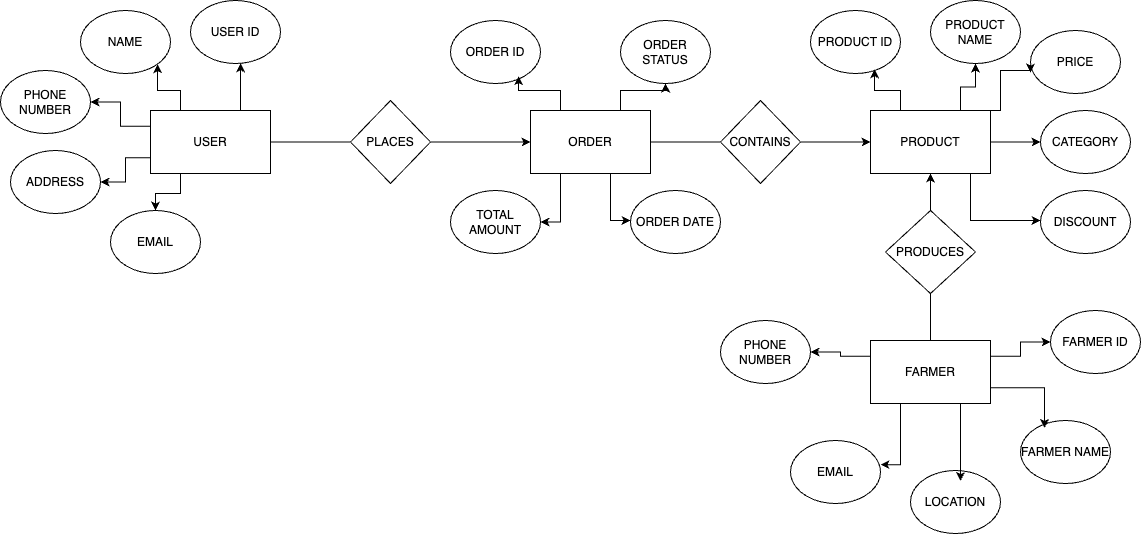

The diagram above was exported from draw.io. Its source (the exported page's mxGraphModel, read from the mxfile embedded in the PNG):
<mxGraphModel dx="1514" dy="918" grid="1" gridSize="10" guides="1" tooltips="1" connect="1" arrows="1" fold="1" page="1" pageScale="1" pageWidth="850" pageHeight="1100" math="0" shadow="0" extFonts="Permanent Marker^https://fonts.googleapis.com/css?family=Permanent+Marker">
  <root>
    <mxCell id="0" />
    <mxCell id="1" parent="0" />
    <mxCell id="2l5ra91kUicHH6scjkNu-28" value="ADDRESS" style="ellipse;whiteSpace=wrap;html=1;" parent="1" vertex="1">
      <mxGeometry x="30" y="186" width="90" height="63" as="geometry" />
    </mxCell>
    <mxCell id="2l5ra91kUicHH6scjkNu-29" value="PHONE&lt;div&gt;NUMBER&lt;/div&gt;" style="ellipse;whiteSpace=wrap;html=1;" parent="1" vertex="1">
      <mxGeometry x="20" y="106" width="90" height="63" as="geometry" />
    </mxCell>
    <mxCell id="2l5ra91kUicHH6scjkNu-69" value="" style="group" parent="1" vertex="1" connectable="0">
      <mxGeometry x="100" y="36" width="1060" height="533" as="geometry" />
    </mxCell>
    <mxCell id="2l5ra91kUicHH6scjkNu-24" style="edgeStyle=orthogonalEdgeStyle;rounded=0;orthogonalLoop=1;jettySize=auto;html=1;exitX=1;exitY=0.5;exitDx=0;exitDy=0;" parent="2l5ra91kUicHH6scjkNu-69" source="2l5ra91kUicHH6scjkNu-13" target="2l5ra91kUicHH6scjkNu-16" edge="1">
      <mxGeometry relative="1" as="geometry" />
    </mxCell>
    <mxCell id="2l5ra91kUicHH6scjkNu-32" style="edgeStyle=orthogonalEdgeStyle;rounded=0;orthogonalLoop=1;jettySize=auto;html=1;exitX=0.25;exitY=1;exitDx=0;exitDy=0;entryX=0.5;entryY=0;entryDx=0;entryDy=0;" parent="2l5ra91kUicHH6scjkNu-69" source="2l5ra91kUicHH6scjkNu-13" target="2l5ra91kUicHH6scjkNu-27" edge="1">
      <mxGeometry relative="1" as="geometry" />
    </mxCell>
    <mxCell id="2l5ra91kUicHH6scjkNu-33" style="edgeStyle=orthogonalEdgeStyle;rounded=0;orthogonalLoop=1;jettySize=auto;html=1;exitX=0;exitY=0.75;exitDx=0;exitDy=0;" parent="2l5ra91kUicHH6scjkNu-69" source="2l5ra91kUicHH6scjkNu-13" target="2l5ra91kUicHH6scjkNu-28" edge="1">
      <mxGeometry relative="1" as="geometry" />
    </mxCell>
    <mxCell id="2l5ra91kUicHH6scjkNu-34" style="edgeStyle=orthogonalEdgeStyle;rounded=0;orthogonalLoop=1;jettySize=auto;html=1;exitX=0;exitY=0.25;exitDx=0;exitDy=0;" parent="2l5ra91kUicHH6scjkNu-69" source="2l5ra91kUicHH6scjkNu-13" target="2l5ra91kUicHH6scjkNu-29" edge="1">
      <mxGeometry relative="1" as="geometry" />
    </mxCell>
    <mxCell id="2l5ra91kUicHH6scjkNu-35" style="edgeStyle=orthogonalEdgeStyle;rounded=0;orthogonalLoop=1;jettySize=auto;html=1;exitX=0.25;exitY=0;exitDx=0;exitDy=0;entryX=1;entryY=1;entryDx=0;entryDy=0;" parent="2l5ra91kUicHH6scjkNu-69" source="2l5ra91kUicHH6scjkNu-13" target="2l5ra91kUicHH6scjkNu-30" edge="1">
      <mxGeometry relative="1" as="geometry" />
    </mxCell>
    <mxCell id="2l5ra91kUicHH6scjkNu-36" style="edgeStyle=orthogonalEdgeStyle;rounded=0;orthogonalLoop=1;jettySize=auto;html=1;exitX=0.75;exitY=0;exitDx=0;exitDy=0;" parent="2l5ra91kUicHH6scjkNu-69" source="2l5ra91kUicHH6scjkNu-13" target="2l5ra91kUicHH6scjkNu-26" edge="1">
      <mxGeometry relative="1" as="geometry">
        <Array as="points">
          <mxPoint x="160" y="80" />
          <mxPoint x="160" y="80" />
        </Array>
      </mxGeometry>
    </mxCell>
    <mxCell id="2l5ra91kUicHH6scjkNu-13" value="USER" style="rounded=0;whiteSpace=wrap;html=1;" parent="2l5ra91kUicHH6scjkNu-69" vertex="1">
      <mxGeometry x="70" y="110" width="120" height="63" as="geometry" />
    </mxCell>
    <mxCell id="2l5ra91kUicHH6scjkNu-14" value="PLACES" style="rhombus;whiteSpace=wrap;html=1;" parent="2l5ra91kUicHH6scjkNu-69" vertex="1">
      <mxGeometry x="270" y="100" width="80" height="83" as="geometry" />
    </mxCell>
    <mxCell id="2l5ra91kUicHH6scjkNu-25" style="edgeStyle=orthogonalEdgeStyle;rounded=0;orthogonalLoop=1;jettySize=auto;html=1;exitX=0.5;exitY=0;exitDx=0;exitDy=0;entryX=0.5;entryY=1;entryDx=0;entryDy=0;" parent="2l5ra91kUicHH6scjkNu-69" source="2l5ra91kUicHH6scjkNu-15" target="2l5ra91kUicHH6scjkNu-17" edge="1">
      <mxGeometry relative="1" as="geometry" />
    </mxCell>
    <mxCell id="2l5ra91kUicHH6scjkNu-63" style="edgeStyle=orthogonalEdgeStyle;rounded=0;orthogonalLoop=1;jettySize=auto;html=1;exitX=1;exitY=0.25;exitDx=0;exitDy=0;entryX=0;entryY=0.5;entryDx=0;entryDy=0;" parent="2l5ra91kUicHH6scjkNu-69" source="2l5ra91kUicHH6scjkNu-15" target="2l5ra91kUicHH6scjkNu-58" edge="1">
      <mxGeometry relative="1" as="geometry" />
    </mxCell>
    <mxCell id="2l5ra91kUicHH6scjkNu-67" style="edgeStyle=orthogonalEdgeStyle;rounded=0;orthogonalLoop=1;jettySize=auto;html=1;exitX=0;exitY=0.25;exitDx=0;exitDy=0;" parent="2l5ra91kUicHH6scjkNu-69" source="2l5ra91kUicHH6scjkNu-15" target="2l5ra91kUicHH6scjkNu-59" edge="1">
      <mxGeometry relative="1" as="geometry" />
    </mxCell>
    <mxCell id="2l5ra91kUicHH6scjkNu-15" value="FARMER" style="rounded=0;whiteSpace=wrap;html=1;" parent="2l5ra91kUicHH6scjkNu-69" vertex="1">
      <mxGeometry x="790" y="340" width="120" height="63" as="geometry" />
    </mxCell>
    <mxCell id="2l5ra91kUicHH6scjkNu-23" style="edgeStyle=orthogonalEdgeStyle;rounded=0;orthogonalLoop=1;jettySize=auto;html=1;exitX=1;exitY=0.5;exitDx=0;exitDy=0;" parent="2l5ra91kUicHH6scjkNu-69" source="2l5ra91kUicHH6scjkNu-16" target="2l5ra91kUicHH6scjkNu-17" edge="1">
      <mxGeometry relative="1" as="geometry" />
    </mxCell>
    <mxCell id="2l5ra91kUicHH6scjkNu-42" style="edgeStyle=orthogonalEdgeStyle;rounded=0;orthogonalLoop=1;jettySize=auto;html=1;exitX=0.75;exitY=0;exitDx=0;exitDy=0;" parent="2l5ra91kUicHH6scjkNu-69" source="2l5ra91kUicHH6scjkNu-16" target="2l5ra91kUicHH6scjkNu-40" edge="1">
      <mxGeometry relative="1" as="geometry" />
    </mxCell>
    <mxCell id="2l5ra91kUicHH6scjkNu-45" style="edgeStyle=orthogonalEdgeStyle;rounded=0;orthogonalLoop=1;jettySize=auto;html=1;exitX=0.25;exitY=1;exitDx=0;exitDy=0;entryX=1;entryY=0.5;entryDx=0;entryDy=0;" parent="2l5ra91kUicHH6scjkNu-69" source="2l5ra91kUicHH6scjkNu-16" target="2l5ra91kUicHH6scjkNu-39" edge="1">
      <mxGeometry relative="1" as="geometry" />
    </mxCell>
    <mxCell id="2l5ra91kUicHH6scjkNu-46" style="edgeStyle=orthogonalEdgeStyle;rounded=0;orthogonalLoop=1;jettySize=auto;html=1;exitX=0.75;exitY=1;exitDx=0;exitDy=0;entryX=0;entryY=0.5;entryDx=0;entryDy=0;" parent="2l5ra91kUicHH6scjkNu-69" source="2l5ra91kUicHH6scjkNu-16" target="2l5ra91kUicHH6scjkNu-38" edge="1">
      <mxGeometry relative="1" as="geometry">
        <Array as="points">
          <mxPoint x="530" y="170" />
          <mxPoint x="530" y="220" />
        </Array>
      </mxGeometry>
    </mxCell>
    <mxCell id="2l5ra91kUicHH6scjkNu-16" value="ORDER" style="rounded=0;whiteSpace=wrap;html=1;" parent="2l5ra91kUicHH6scjkNu-69" vertex="1">
      <mxGeometry x="450" y="110" width="120" height="63" as="geometry" />
    </mxCell>
    <mxCell id="2l5ra91kUicHH6scjkNu-54" style="edgeStyle=orthogonalEdgeStyle;rounded=0;orthogonalLoop=1;jettySize=auto;html=1;exitX=0.75;exitY=0;exitDx=0;exitDy=0;entryX=0.5;entryY=1;entryDx=0;entryDy=0;" parent="2l5ra91kUicHH6scjkNu-69" source="2l5ra91kUicHH6scjkNu-17" target="2l5ra91kUicHH6scjkNu-51" edge="1">
      <mxGeometry relative="1" as="geometry" />
    </mxCell>
    <mxCell id="2l5ra91kUicHH6scjkNu-56" style="edgeStyle=orthogonalEdgeStyle;rounded=0;orthogonalLoop=1;jettySize=auto;html=1;exitX=1;exitY=0.5;exitDx=0;exitDy=0;entryX=0;entryY=0.5;entryDx=0;entryDy=0;" parent="2l5ra91kUicHH6scjkNu-69" source="2l5ra91kUicHH6scjkNu-17" target="2l5ra91kUicHH6scjkNu-49" edge="1">
      <mxGeometry relative="1" as="geometry" />
    </mxCell>
    <mxCell id="2l5ra91kUicHH6scjkNu-57" style="edgeStyle=orthogonalEdgeStyle;rounded=0;orthogonalLoop=1;jettySize=auto;html=1;exitX=1;exitY=1;exitDx=0;exitDy=0;entryX=0;entryY=0.5;entryDx=0;entryDy=0;" parent="2l5ra91kUicHH6scjkNu-69" source="2l5ra91kUicHH6scjkNu-17" target="2l5ra91kUicHH6scjkNu-48" edge="1">
      <mxGeometry relative="1" as="geometry">
        <Array as="points">
          <mxPoint x="890" y="170" />
          <mxPoint x="890" y="220" />
        </Array>
      </mxGeometry>
    </mxCell>
    <mxCell id="2l5ra91kUicHH6scjkNu-17" value="PRODUCT" style="rounded=0;whiteSpace=wrap;html=1;" parent="2l5ra91kUicHH6scjkNu-69" vertex="1">
      <mxGeometry x="790" y="110" width="120" height="63" as="geometry" />
    </mxCell>
    <mxCell id="2l5ra91kUicHH6scjkNu-18" value="PRODUCES" style="rhombus;whiteSpace=wrap;html=1;" parent="2l5ra91kUicHH6scjkNu-69" vertex="1">
      <mxGeometry x="805" y="210" width="90" height="83" as="geometry" />
    </mxCell>
    <mxCell id="2l5ra91kUicHH6scjkNu-19" value="CONTAINS" style="rhombus;whiteSpace=wrap;html=1;" parent="2l5ra91kUicHH6scjkNu-69" vertex="1">
      <mxGeometry x="640" y="100" width="80" height="83" as="geometry" />
    </mxCell>
    <mxCell id="2l5ra91kUicHH6scjkNu-26" value="USER ID" style="ellipse;whiteSpace=wrap;html=1;" parent="2l5ra91kUicHH6scjkNu-69" vertex="1">
      <mxGeometry x="110" width="90" height="63" as="geometry" />
    </mxCell>
    <mxCell id="2l5ra91kUicHH6scjkNu-27" value="EMAIL" style="ellipse;whiteSpace=wrap;html=1;" parent="2l5ra91kUicHH6scjkNu-69" vertex="1">
      <mxGeometry x="30" y="210" width="90" height="63" as="geometry" />
    </mxCell>
    <mxCell id="2l5ra91kUicHH6scjkNu-30" value="NAME" style="ellipse;whiteSpace=wrap;html=1;" parent="2l5ra91kUicHH6scjkNu-69" vertex="1">
      <mxGeometry y="10" width="90" height="63" as="geometry" />
    </mxCell>
    <mxCell id="2l5ra91kUicHH6scjkNu-37" value="ORDER ID" style="ellipse;whiteSpace=wrap;html=1;" parent="2l5ra91kUicHH6scjkNu-69" vertex="1">
      <mxGeometry x="370" y="20" width="90" height="63" as="geometry" />
    </mxCell>
    <mxCell id="2l5ra91kUicHH6scjkNu-38" value="ORDER DATE" style="ellipse;whiteSpace=wrap;html=1;" parent="2l5ra91kUicHH6scjkNu-69" vertex="1">
      <mxGeometry x="550" y="190" width="90" height="63" as="geometry" />
    </mxCell>
    <mxCell id="2l5ra91kUicHH6scjkNu-39" value="TOTAL AMOUNT" style="ellipse;whiteSpace=wrap;html=1;" parent="2l5ra91kUicHH6scjkNu-69" vertex="1">
      <mxGeometry x="370" y="190" width="90" height="63" as="geometry" />
    </mxCell>
    <mxCell id="2l5ra91kUicHH6scjkNu-40" value="ORDER STATUS" style="ellipse;whiteSpace=wrap;html=1;" parent="2l5ra91kUicHH6scjkNu-69" vertex="1">
      <mxGeometry x="540" y="20" width="90" height="63" as="geometry" />
    </mxCell>
    <mxCell id="2l5ra91kUicHH6scjkNu-41" style="edgeStyle=orthogonalEdgeStyle;rounded=0;orthogonalLoop=1;jettySize=auto;html=1;exitX=0.25;exitY=0;exitDx=0;exitDy=0;entryX=0.756;entryY=0.883;entryDx=0;entryDy=0;entryPerimeter=0;" parent="2l5ra91kUicHH6scjkNu-69" source="2l5ra91kUicHH6scjkNu-16" target="2l5ra91kUicHH6scjkNu-37" edge="1">
      <mxGeometry relative="1" as="geometry" />
    </mxCell>
    <mxCell id="2l5ra91kUicHH6scjkNu-47" value="PRODUCT ID" style="ellipse;whiteSpace=wrap;html=1;" parent="2l5ra91kUicHH6scjkNu-69" vertex="1">
      <mxGeometry x="730" y="10" width="90" height="63" as="geometry" />
    </mxCell>
    <mxCell id="2l5ra91kUicHH6scjkNu-48" value="DISCOUNT" style="ellipse;whiteSpace=wrap;html=1;" parent="2l5ra91kUicHH6scjkNu-69" vertex="1">
      <mxGeometry x="960" y="190" width="90" height="63" as="geometry" />
    </mxCell>
    <mxCell id="2l5ra91kUicHH6scjkNu-49" value="CATEGORY" style="ellipse;whiteSpace=wrap;html=1;" parent="2l5ra91kUicHH6scjkNu-69" vertex="1">
      <mxGeometry x="960" y="110" width="90" height="63" as="geometry" />
    </mxCell>
    <mxCell id="2l5ra91kUicHH6scjkNu-50" value="PRICE" style="ellipse;whiteSpace=wrap;html=1;" parent="2l5ra91kUicHH6scjkNu-69" vertex="1">
      <mxGeometry x="950" y="30" width="90" height="63" as="geometry" />
    </mxCell>
    <mxCell id="2l5ra91kUicHH6scjkNu-51" value="PRODUCT NAME" style="ellipse;whiteSpace=wrap;html=1;" parent="2l5ra91kUicHH6scjkNu-69" vertex="1">
      <mxGeometry x="850" width="90" height="63" as="geometry" />
    </mxCell>
    <mxCell id="2l5ra91kUicHH6scjkNu-53" style="edgeStyle=orthogonalEdgeStyle;rounded=0;orthogonalLoop=1;jettySize=auto;html=1;exitX=0.25;exitY=0;exitDx=0;exitDy=0;entryX=0.711;entryY=0.933;entryDx=0;entryDy=0;entryPerimeter=0;" parent="2l5ra91kUicHH6scjkNu-69" source="2l5ra91kUicHH6scjkNu-17" target="2l5ra91kUicHH6scjkNu-47" edge="1">
      <mxGeometry relative="1" as="geometry" />
    </mxCell>
    <mxCell id="2l5ra91kUicHH6scjkNu-55" style="edgeStyle=orthogonalEdgeStyle;rounded=0;orthogonalLoop=1;jettySize=auto;html=1;exitX=1;exitY=0;exitDx=0;exitDy=0;entryX=0;entryY=0.667;entryDx=0;entryDy=0;entryPerimeter=0;" parent="2l5ra91kUicHH6scjkNu-69" source="2l5ra91kUicHH6scjkNu-17" target="2l5ra91kUicHH6scjkNu-50" edge="1">
      <mxGeometry relative="1" as="geometry">
        <Array as="points">
          <mxPoint x="920" y="110" />
          <mxPoint x="920" y="70" />
        </Array>
      </mxGeometry>
    </mxCell>
    <mxCell id="2l5ra91kUicHH6scjkNu-58" value="FARMER ID" style="ellipse;whiteSpace=wrap;html=1;" parent="2l5ra91kUicHH6scjkNu-69" vertex="1">
      <mxGeometry x="970" y="310" width="90" height="63" as="geometry" />
    </mxCell>
    <mxCell id="2l5ra91kUicHH6scjkNu-59" value="PHONE NUMBER" style="ellipse;whiteSpace=wrap;html=1;" parent="2l5ra91kUicHH6scjkNu-69" vertex="1">
      <mxGeometry x="640" y="320" width="90" height="63" as="geometry" />
    </mxCell>
    <mxCell id="2l5ra91kUicHH6scjkNu-60" value="EMAIL" style="ellipse;whiteSpace=wrap;html=1;" parent="2l5ra91kUicHH6scjkNu-69" vertex="1">
      <mxGeometry x="710" y="440" width="90" height="63" as="geometry" />
    </mxCell>
    <mxCell id="2l5ra91kUicHH6scjkNu-61" value="LOCATION" style="ellipse;whiteSpace=wrap;html=1;" parent="2l5ra91kUicHH6scjkNu-69" vertex="1">
      <mxGeometry x="830" y="470" width="90" height="63" as="geometry" />
    </mxCell>
    <mxCell id="2l5ra91kUicHH6scjkNu-62" value="FARMER NAME" style="ellipse;whiteSpace=wrap;html=1;" parent="2l5ra91kUicHH6scjkNu-69" vertex="1">
      <mxGeometry x="940" y="420" width="90" height="63" as="geometry" />
    </mxCell>
    <mxCell id="2l5ra91kUicHH6scjkNu-64" style="edgeStyle=orthogonalEdgeStyle;rounded=0;orthogonalLoop=1;jettySize=auto;html=1;exitX=1;exitY=0.75;exitDx=0;exitDy=0;entryX=0.267;entryY=0.117;entryDx=0;entryDy=0;entryPerimeter=0;" parent="2l5ra91kUicHH6scjkNu-69" source="2l5ra91kUicHH6scjkNu-15" target="2l5ra91kUicHH6scjkNu-62" edge="1">
      <mxGeometry relative="1" as="geometry" />
    </mxCell>
    <mxCell id="2l5ra91kUicHH6scjkNu-65" style="edgeStyle=orthogonalEdgeStyle;rounded=0;orthogonalLoop=1;jettySize=auto;html=1;exitX=0.75;exitY=1;exitDx=0;exitDy=0;entryX=0.556;entryY=0.167;entryDx=0;entryDy=0;entryPerimeter=0;" parent="2l5ra91kUicHH6scjkNu-69" source="2l5ra91kUicHH6scjkNu-15" target="2l5ra91kUicHH6scjkNu-61" edge="1">
      <mxGeometry relative="1" as="geometry" />
    </mxCell>
    <mxCell id="2l5ra91kUicHH6scjkNu-66" style="edgeStyle=orthogonalEdgeStyle;rounded=0;orthogonalLoop=1;jettySize=auto;html=1;exitX=0.25;exitY=1;exitDx=0;exitDy=0;entryX=1;entryY=0.383;entryDx=0;entryDy=0;entryPerimeter=0;" parent="2l5ra91kUicHH6scjkNu-69" source="2l5ra91kUicHH6scjkNu-15" target="2l5ra91kUicHH6scjkNu-60" edge="1">
      <mxGeometry relative="1" as="geometry" />
    </mxCell>
  </root>
</mxGraphModel>